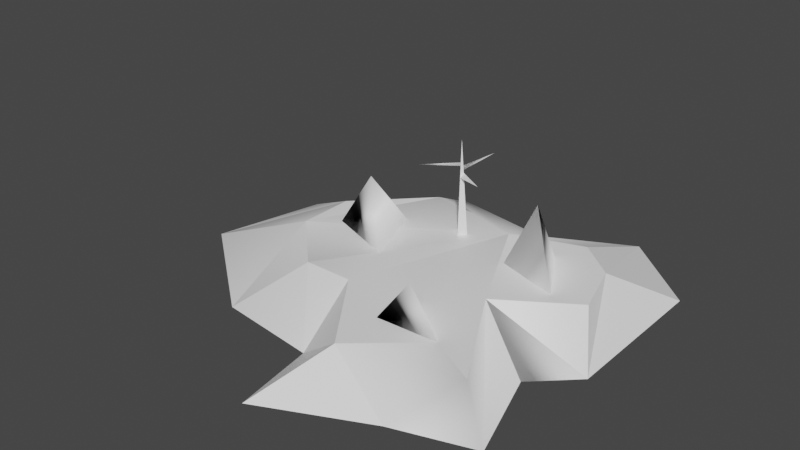 # Source: island1.blend  (saved by Blender 3.3.6; exported with 4.5.12 LTS)
import bpy
from mathutils import Matrix  # noqa: F401  (used for matrix-valued properties, if any)

bpy.ops.wm.read_factory_settings(use_empty=True)
scene = bpy.context.scene
scene.name = 'Scene'

# ---- materials (node trees are filled in below, after node groups)
mat_white = bpy.data.materials.new('White')
mat_white.use_transparent_shadow = False
mat_white.diffuse_color = (1.0, 1.0, 1.0, 1.0)
mat_white.roughness = 0.5528
mat_white.specular_intensity = 1.0

# ---- material node trees
mat_white.use_nodes = True; mat_white.node_tree.nodes.clear()
_N = mat_white.node_tree.nodes; _L = mat_white.node_tree.links
n0 = _N.new('ShaderNodeBsdfPrincipled'); n0.name = 'Principled BSDF'; n0.location = (10, 300)
n0.distribution = 'GGX'
n0.subsurface_method = 'RANDOM_WALK_SKIN'
n0.inputs[0].default_value = (1.0, 1.0, 1.0, 1.0)
n0.inputs[2].default_value = 0.5528
n0.inputs[3].default_value = 1.45
n0.inputs[13].default_value = 1.0
n0.inputs[27].default_value = (0.0, 0.0, 0.0, 1.0)
n0.inputs[28].default_value = 1.0
n1 = _N.new('ShaderNodeOutputMaterial'); n1.name = 'Material Output'; n1.location = (300, 300)
n2 = _N.new('ShaderNodeNormalMap'); n2.name = 'Normal Map'; n2.location = (-300, -300)
n2.label = 'Normal/Map'
_L.new(n0.outputs[0], n1.inputs[0])
_L.new(n2.outputs[0], n0.inputs[5])
n1.is_active_output = True

# ---- world
world_world = bpy.data.worlds.new('World'); scene.world = world_world
world_world.use_nodes = True; world_world.node_tree.nodes.clear()
_N = world_world.node_tree.nodes; _L = world_world.node_tree.links
n0 = _N.new('ShaderNodeOutputWorld'); n0.name = 'World Output'; n0.location = (300, 300)
n1 = _N.new('ShaderNodeBackground'); n1.name = 'Background'; n1.location = (10, 300)
n1.inputs[0].default_value = (0.05088, 0.05088, 0.05088, 1.0)
_L.new(n1.outputs[0], n0.inputs[0])
n0.is_active_output = True
world_world.color = (0.05088, 0.05088, 0.05088)
world_world.use_sun_shadow = False
world_world.sun_shadow_jitter_overblur = 0.0

# ---- meshes
me_mesh1 = bpy.data.meshes.new('Mesh1')
me_mesh1.from_pydata([(68.63, 0.0, -1904.0), (-874.9, 380.0, -1351.0), (-1028.0, 0.0, -2085.0), (-2311.0, 0.0, -945.3), (-2601.0, 0.0, 249.0), (-1581.0, 380.0, -637.5), (-1581.0, 380.0, -25.47), (-959.1, 380.0, 585.7), (-1389.0, 0.0, 1205.0), (-435.1, 380.0, 585.7), (-309.3, 0.0, 1338.0), (1434.0, 0.0, 460.2), (753.2, 380.0, 53.23), (185.9, 380.0, -1128.0)], [], [(1, 5, 6), (2, 1, 13), (7, 9, 13), (13, 6, 7), (13, 9, 12), (2, 13, 0), (6, 13, 1), (5, 1, 2), (5, 2, 3), (3, 4, 5), (6, 5, 4), (8, 6, 4), (6, 8, 7), (8, 10, 7), (7, 10, 9), (12, 9, 10, 11), (13, 12, 11, 0)])
me_mesh1.polygons.foreach_set('use_smooth', [0, 1, 0, 0, 0, 1, 0, 1, 1, 1, 0, 0, 0, 0, 0, 0, 1])
_uv = me_mesh1.uv_layers.new(name='UVSet0')
_uv.uv.foreach_set('vector', [0.0, 0.0, 0.0, 0.0, 0.0, 0.0, 74.67, -184.9, 0.0, 0.0, 53.83, -76.81, 26.92, -78.51, 0.0, 0.0, 0.0, 0.0, 0.0, 0.0, 112.8, -78.51, 26.92, -78.51, 53.83, -76.81, 0.0, 0.0, 0.0, 0.0, 0.0, 0.0, 53.83, -76.81, 0.0, 0.0, 112.8, -78.51, 0.0, 0.0, 0.0, 0.0, 0.0, 0.0, 0.0, 0.0, 74.67, -184.9, 24.25, -133.0, 74.67, -184.9, 36.73, -218.6, 36.73, -218.6, -24.51, -239.9, 24.25, -133.0, 123.7, -70.86, 24.25, -133.0, 185.8, -162.3, 0.0, 0.0, 123.7, -70.86, 185.8, -162.3, 112.8, -78.51, 121.3, -116.8, 26.92, -78.51, 121.3, -116.8, 0.0, 0.0, 86.68, -41.21, 86.68, -41.21, 0.0, 0.0, -21.6, -17.68, -59.04, -18.45, -21.6, -17.68, 0.0, 0.0, -70.37, -116.9, 53.83, -76.81, 0.0, 0.0, -70.37, -116.9, 0.0, 0.0])
me_mesh1.materials.append(mat_white)
me_mesh1.update()
me_mesh1.normals_split_custom_set([tuple(v) for v in zip(*[iter([0.2483, 0.9683, -0.0264, 0.0, 1.0, 0.0, 0.0, 1.0, 0.0, -0.2019, 0.7641, -0.6126, -0.1402, 0.985, -0.1005, 0.5032, 0.8145, -0.2887, 0.08081, 0.9765, -0.2, 0.0, 1.0, 3.481e-08, 0.0, 1.0, 3.481e-08, 0.0, 1.0, -3.54e-08, 0.08069, 0.9936, 0.07929, -0.1796, 0.9765, -0.1195, -0.05699, 0.9913, -0.1186, 0.0, 1.0, 0.0, 0.0, 1.0, 0.0, -0.2019, 0.7641, -0.6126, 0.5032, 0.8145, -0.2887, 0.2209, 0.869, -0.4428, 0.09599, 0.9936, -0.05988, 0.0, 1.0, 3.996e-08, 0.02661, 0.9507, -0.309, -0.1839, 0.9678, -0.1717, -0.1402, 0.985, -0.1005, -0.2019, 0.7641, -0.6126, -0.1839, 0.9678, -0.1717, -0.2019, 0.7641, -0.6126, -0.4595, 0.8425, -0.2811, -0.4595, 0.8425, -0.2811, -0.3828, 0.9238, 0.01118, -0.1839, 0.9678, -0.1717, -0.2412, 0.9704, 0.01034, -0.3687, 0.9067, -0.2048, -0.5335, 0.8307, -0.1591, -0.2535, 0.9125, 0.3212, -0.262, 0.9415, 0.212, -0.3491, 0.9342, 0.07411, -0.3003, 0.8517, 0.4295, -0.4888, 0.8063, 0.333, -0.3894, 0.7765, 0.4954, -0.2129, 0.8991, 0.3826, -0.06023, 0.869, 0.4911, -0.1323, 0.8973, 0.421, -0.09994, 0.8743, 0.475, 0.0, 0.8925, 0.451, 0.0, 0.8925, 0.451, -0.2911, 0.916, 0.2761, 0.2074, 0.878, 0.4313, 0.2074, 0.878, 0.4313, -0.03818, 0.8888, 0.4567, 0.5032, 0.8145, -0.2887, 0.6578, 0.6623, -0.3587, 0.4618, 0.7261, -0.5094, 0.2209, 0.869, -0.4428])] * 3)])
me_mesh1_001 = bpy.data.meshes.new('Mesh1.001')
me_mesh1_001.from_pydata([(-548.7, 380.0, 11.09), (-941.0, 972.0, -323.2), (-1300.0, 380.0, -265.7), (-828.1, 380.0, -738.5)], [], [(3, 0, 2), (1, 2, 0), (1, 3, 2), (0, 3, 1)])
me_mesh1_001.polygons.foreach_set('use_smooth', [True] * 4)
_uv = me_mesh1_001.uv_layers.new(name='UVSet0')
_uv.uv.foreach_set('vector', [-6.124, -1.795, 0.0, 0.0, -71.87, -1.795, -42.91, 60.14, -71.87, -1.795, 0.0, 0.0, -42.91, 60.14, -6.124, -1.795, -71.87, -1.795, 0.0, 0.0, -6.124, -1.795, -42.91, 60.14])
me_mesh1_001.materials.append(mat_white)
me_mesh1_001.update()
me_mesh1_001.normals_split_custom_set([tuple(v) for v in zip(*[iter([0.8213, -0.4009, 0.4059, 0.6897, -0.2944, 0.6615, -0.058, -0.4656, -0.8831, -0.06213, 0.9979, 0.0172, -0.058, -0.4656, -0.8831, 0.6897, -0.2944, 0.6615, -0.06213, 0.9979, 0.0172, 0.8213, -0.4009, 0.4059, -0.058, -0.4656, -0.8831, 0.6897, -0.2944, 0.6615, 0.8213, -0.4009, 0.4059, -0.06213, 0.9979, 0.0172])] * 3)])
me_mesh1_002 = bpy.data.meshes.new('Mesh1.002')
me_mesh1_002.from_pydata([(859.9, 380.0, 895.5), (347.0, 380.0, 473.8), (200.4, 380.0, 922.4), (458.8, 764.0, 781.2)], [], [(3, 0, 1), (2, 1, 0), (1, 2, 3), (0, 3, 2)])
me_mesh1_002.polygons.foreach_set('use_smooth', [True] * 4)
_uv = me_mesh1_002.uv_layers.new(name='UVSet0')
_uv.uv.foreach_set('vector', [-59.05, 97.64, 0.0, 0.0, -33.71, 54.95, -80.17, 54.95, -33.71, 54.95, 0.0, 0.0, -33.71, 54.95, -80.17, 54.95, -59.05, 97.64, 0.0, 0.0, -59.05, 97.64, -80.17, 54.95])
me_mesh1_002.materials.append(mat_white)
me_mesh1_002.update()
me_mesh1_002.normals_split_custom_set([tuple(v) for v in zip(*[iter([-0.006065, 0.9991, 0.04157, 0.9207, -0.254, 0.2963, 0.04379, 0.9972, -0.06049, -0.2839, -0.3171, -0.9049, 0.04379, 0.9972, -0.06049, 0.9207, -0.254, 0.2963, 0.04379, 0.9972, -0.06049, -0.2839, -0.3171, -0.9049, -0.006065, 0.9991, 0.04157, 0.9207, -0.254, 0.2963, -0.006065, 0.9991, 0.04157, -0.2839, -0.3171, -0.9049])] * 3)])
me_mesh1_003 = bpy.data.meshes.new('Mesh1.003')
me_mesh1_003.from_pydata([(492.2, 380.0, -598.1), (1169.0, 380.0, -377.0), (788.4, 380.0, -1030.0), (788.4, 1064.0, -671.1)], [], [(3, 0, 1), (1, 0, 2), (3, 1, 2), (0, 3, 2)])
me_mesh1_003.polygons.foreach_set('use_smooth', [True] * 4)
_uv = me_mesh1_003.uv_layers.new(name='UVSet0')
_uv.uv.foreach_set('vector', [-18.05, 75.63, 0.0, 0.0, 0.0, 0.0, 0.0, 0.0, 0.0, 0.0, -48.61, 6.002, -18.05, 75.63, 0.0, 0.0, -48.61, 6.002, 0.0, 0.0, -18.05, 75.63, -48.61, 6.002])
me_mesh1_003.materials.append(mat_white)
me_mesh1_003.update()
me_mesh1_003.normals_split_custom_set([tuple(v) for v in zip(*[iter([-0.8851, -0.416, 0.2087, -0.8673, -0.4108, 0.2811, 0.7375, -0.3282, 0.5902, 0.7375, -0.3282, 0.5902, -0.8673, -0.4108, 0.2811, 0.2774, 0.1837, 0.943, -0.8851, -0.416, 0.2087, 0.7375, -0.3282, 0.5902, 0.2774, 0.1837, 0.943, -0.8673, -0.4108, 0.2811, -0.8851, -0.416, 0.2087, 0.2774, 0.1837, 0.943])] * 3)])
me_mesh1_004 = bpy.data.meshes.new('Mesh1.004')
me_mesh1_004.from_pydata([(-172.1, 1092.0, -815.0), (-71.37, 1173.0, -1186.0), (-174.5, 1137.0, -812.5), (-216.9, 1078.0, -824.2)], [], [(1, 2, 0), (1, 0, 3), (1, 3, 2), (3, 0, 2)])
me_mesh1_004.polygons.foreach_set('use_smooth', [True] * 4)
_uv = me_mesh1_004.uv_layers.new(name='UVSet0')
_uv.uv.foreach_set('vector', [111.3, 72.35, -74.96, 70.12, 80.91, 48.51, 111.3, 72.35, 80.91, 48.51, -75.27, 62.9, 0.0, 0.0, -75.27, 62.9, -74.96, 70.12, -75.27, 62.9, 80.91, 48.51, -74.96, 70.12])
me_mesh1_004.materials.append(mat_white)
me_mesh1_004.update()
me_mesh1_004.normals_split_custom_set([tuple(v) for v in zip(*[iter([-0.1688, 0.1512, 0.974, 0.1334, -0.9342, 0.3309, 0.8767, -0.4261, -0.2233, -0.1688, 0.1512, 0.974, 0.8767, -0.4261, -0.2233, 0.03848, 0.003999, -0.9993, -0.1688, 0.1512, 0.974, 0.03848, 0.003999, -0.9993, 0.1334, -0.9342, 0.3309, 0.03848, 0.003999, -0.9993, 0.8767, -0.4261, -0.2233, 0.1334, -0.9342, 0.3309])] * 3)])
me_mesh1_005 = bpy.data.meshes.new('Mesh1.005')
me_mesh1_005.from_pydata([(-188.7, 1137.0, -789.1), (-188.7, 1173.0, -790.2), (-521.7, 1144.0, -533.4), (-212.0, 1136.0, -819.5)], [], [(0, 2, 3), (3, 1, 0), (3, 2, 1), (2, 0, 1)])
me_mesh1_005.polygons.foreach_set('use_smooth', [True] * 4)
_uv = me_mesh1_005.uv_layers.new(name='UVSet0')
_uv.uv.foreach_set('vector', [0.0, 0.0, 0.0, 0.0, -37.95, 25.43, -37.95, 25.43, -37.75, 30.59, 0.0, 0.0, -37.95, 25.43, 0.0, 0.0, -37.75, 30.59, 0.0, 0.0, 0.0, 0.0, -37.75, 30.59])
me_mesh1_005.materials.append(mat_white)
me_mesh1_005.update()
me_mesh1_005.normals_split_custom_set([tuple(v) for v in zip(*[iter([0.81, -0.5734, 0.1231, -0.7739, -0.01036, 0.6332, 0.8786, -0.2517, 0.4059, 0.8786, -0.2517, 0.4059, 0.9955, -0.004372, -0.09474, 0.81, -0.5734, 0.1231, 0.8786, -0.2517, 0.4059, -0.7739, -0.01036, 0.6332, 0.9955, -0.004372, -0.09474, -0.7739, -0.01036, 0.6332, 0.81, -0.5734, 0.1231, 0.9955, -0.004372, -0.09474])] * 3)])
me_mesh1_006 = bpy.data.meshes.new('Mesh1.006')
me_mesh1_006.from_pydata([(-170.3, 1058.0, -816.8), (-167.8, 1009.0, -819.5), (-188.6, 1008.0, -785.3), (130.4, 1064.0, -634.1)], [], [(2, 3, 0), (2, 0, 1), (1, 0, 3), (1, 3, 2)])
_uv = me_mesh1_006.uv_layers.new(name='UVSet0')
_uv.uv.foreach_set('vector', [0.0, 0.0, 0.0, 0.0, 0.0, 0.0, 0.0, 0.0, 0.0, 0.0, 0.0, 0.0, 0.0, 0.0, 0.0, 0.0, 0.0, 0.0, 0.0, 0.0, 0.0, 0.0, 0.0, 0.0])
me_mesh1_006.materials.append(mat_white)
me_mesh1_006.update()
me_mesh1_006.normals_split_custom_set([tuple(v) for v in zip(*[iter([-0.4269, 0.5911, 0.6844, -0.4269, 0.5911, 0.6844, -0.4269, 0.5911, 0.6844, -0.8545, -0.01595, -0.5192, -0.8545, -0.01595, -0.5192, -0.8545, -0.01595, -0.5192, 0.5168, 0.07436, -0.8529, 0.5168, 0.07436, -0.8529, 0.5168, 0.07436, -0.8529, 0.1435, -0.9879, 0.05838, 0.1435, -0.9879, 0.05838, 0.1435, -0.9879, 0.05838])] * 3)])
me_mesh1_007 = bpy.data.meshes.new('Mesh1.007')
me_mesh1_007.from_pydata([(-134.8, 380.0, -854.4), (-188.1, 380.0, -766.8), (-275.5, 380.0, -880.6), (-188.9, 1412.0, -797.2)], [], [(3, 1, 0), (3, 2, 1), (3, 0, 2), (1, 2, 0)])
_uv = me_mesh1_007.uv_layers.new(name='UVSet0')
_uv.uv.foreach_set('vector', [0.0, 0.0, 0.0, 0.0, 0.0, 0.0, 0.0, 0.0, 0.0, 0.0, 0.0, 0.0, 0.0, 0.0, 0.0, 0.0, 0.0, 0.0, 0.0, 0.0, 0.0, 0.0, 0.0, 0.0])
me_mesh1_007.materials.append(mat_white)
me_mesh1_007.update()
me_mesh1_007.normals_split_custom_set([tuple(v) for v in zip(*[iter([0.8545, 0.01595, 0.5192, 0.8545, 0.01595, 0.5192, 0.8545, 0.01595, 0.5192, -0.793, 0.01733, 0.609, -0.793, 0.01733, 0.609, -0.793, 0.01733, 0.609, 0.1828, 0.06398, -0.9811, 0.1828, 0.06398, -0.9811, 0.1828, 0.06398, -0.9811, 0.0, -1.0, -5.694e-07, 0.0, -1.0, -5.694e-07, 0.0, -1.0, -5.694e-07])] * 3)])
me_mesh1_008 = bpy.data.meshes.new('Mesh1.008')
me_mesh1_008.from_pydata([(859.9, 380.0, 895.5), (-178.8, 0.0, 2204.0), (-435.1, 380.0, 585.7), (-309.3, 0.0, 1338.0), (200.4, 380.0, 1464.0), (728.9, 380.0, 1207.0), (926.5, 0.0, 1688.0), (1373.0, 380.0, 1168.0), (1742.0, 0.0, 1428.0), (1434.0, 0.0, 460.2), (753.2, 380.0, 53.23), (-309.3, 0.0, 1338.0), (1434.0, 0.0, 460.2), (-836.5, -0.000137, 497.0), (756.8, -0.0001094, -211.2)], [(11, 3), (9, 12)], [(7, 10, 0), (0, 4, 5), (0, 5, 7), (4, 3, 1), (0, 2, 4), (4, 1, 6), (6, 5, 4), (6, 8, 7), (7, 5, 6), (9, 10, 8), (8, 10, 7), (2, 0, 10), (3, 4, 2), (13, 2, 10, 14), (14, 10, 12), (11, 2, 13)])
me_mesh1_008.polygons.foreach_set('use_smooth', [0, 1, 1, 0, 0, 0, 1, 1, 1, 1, 1, 0, 0, 0, 0, 0])
_uv = me_mesh1_008.uv_layers.new(name='UVSet0')
_uv.uv.foreach_set('vector', [0.0, 0.0, 0.0, 0.0, 0.0, 0.0, 0.0, 0.0, 0.0, 0.0, -64.43, -74.39, 0.0, 0.0, -64.43, -74.39, 0.0, 0.0, 0.0, 0.0, 0.0, 0.0, 0.0, 0.0, 0.0, 0.0, 0.0, 0.0, 0.0, 0.0, 0.0, 0.0, 0.0, 0.0, 0.0, 0.0, 0.0, 0.0, -64.43, -74.39, 0.0, 0.0, 0.0, 0.0, 206.2, -37.4, 166.2, 4.687, 0.0, 0.0, -64.43, -74.39, 0.0, 0.0, -70.37, -116.9, -59.04, -18.45, 206.2, -37.4, 206.2, -37.4, 0.0, 0.0, 0.0, 0.0, 0.0, 0.0, 0.0, 0.0, 0.0, 0.0, 0.0, 0.0, 0.0, 0.0, -21.6, -17.68, 0.0, 0.0, 0.0, 0.0, 0.0, 0.0, 0.0, 0.0, -70.37, -116.9, 0.0, 0.0, -70.37, -116.9, 0.0, 0.0, 0.0, 0.0, 0.0, 0.0])
me_mesh1_008.materials.append(mat_white)
me_mesh1_008.update()
me_mesh1_008.normals_split_custom_set([tuple(v) for v in zip(*[iter([0.0, 1.0, 0.0, 0.0, 1.0, 0.0, 0.0, 1.0, 0.0, 0.0, 1.0, 0.0, 0.2054, 0.8824, 0.4232, 0.07744, 0.9632, 0.2573, 0.0, 1.0, 0.0, 0.07744, 0.9632, 0.2573, 0.1857, 0.9505, -0.2491, -0.6097, 0.7873, 0.0918, -0.6097, 0.7873, 0.0918, -0.6097, 0.7873, 0.0918, 0.0, 1.0, -6.646e-08, 0.0, 1.0, -6.646e-08, 0.0, 1.0, -6.646e-08, 0.2528, 0.802, 0.5413, 0.2528, 0.802, 0.5413, 0.2528, 0.802, 0.5413, 0.1, 0.7594, 0.6429, 0.07744, 0.9632, 0.2573, 0.2054, 0.8824, 0.4232, 0.1, 0.7594, 0.6429, 0.8632, 0.5048, 0.01023, 0.1857, 0.9505, -0.2491, 0.1857, 0.9505, -0.2491, 0.07744, 0.9632, 0.2573, 0.1, 0.7594, 0.6429, 0.467, 0.8832, 0.04292, 0.4594, 0.8748, 0.1537, 0.8632, 0.5048, 0.01023, 0.8632, 0.5048, 0.01023, 0.4594, 0.8748, 0.1537, 0.1857, 0.9505, -0.2491, 0.0, 1.0, 2.954e-08, 0.0, 1.0, 2.954e-08, 0.0, 1.0, 2.954e-08, -0.6045, 0.6657, 0.4375, -0.6045, 0.6657, 0.4375, -0.6045, 0.6657, 0.4375, -0.3435, 0.5377, -0.77, -0.3435, 0.5377, -0.77, -0.3435, 0.5377, -0.77, -0.3435, 0.5377, -0.77, 0.5415, 0.2769, -0.7938, 0.6293, 0.448, -0.6351, 0.7957, 0.3984, -0.4561, -0.671, 0.6105, 0.4207, -0.671, 0.6105, 0.4207, -0.671, 0.6105, 0.4207])] * 3)])
me_mesh1_009 = bpy.data.meshes.new('Mesh1.009')
me_mesh1_009.from_pydata([(1855.0, 0.0, 55.36), (1855.0, 0.0, -1641.0), (1348.0, 380.0, -1052.0), (1003.0, 0.0, -2379.0)], [], [(1, 2, 0), (1, 3, 2)])
_uv = me_mesh1_009.uv_layers.new(name='UVSet0')
_uv.uv.foreach_set('vector', [32.32, -217.0, 32.53, -131.9, 0.0, 0.0, 32.32, -217.0, 0.0, 0.0, 32.53, -131.9])
me_mesh1_009.materials.append(mat_white)
me_mesh1_009.update()
me_mesh1_009.normals_split_custom_set([tuple(v) for v in zip(*[iter([0.5999, 0.8001, 0.0, 0.5999, 0.8001, 0.0, 0.5999, 0.8001, 0.0, 0.2877, 0.8982, -0.3322, 0.2877, 0.8982, -0.3322, 0.2877, 0.8982, -0.3322])] * 3)])
me_mesh1_010 = bpy.data.meshes.new('Mesh1.010')
me_mesh1_010.from_pydata([(68.63, 0.0, -1904.0), (1434.0, 0.0, 460.2), (753.2, 380.0, 53.23), (1522.0, 380.0, -452.7), (1855.0, 0.0, 55.36), (1348.0, 380.0, -1052.0), (937.5, 380.0, -1390.0), (1003.0, 0.0, -2379.0), (185.9, 380.0, -1128.0), (139.7, 1.663e-05, -1014.0), (580.9, 2.286e-06, -313.8)], [], [(3, 8, 2), (4, 5, 3), (3, 6, 8), (2, 1, 4), (3, 2, 4), (7, 6, 5), (3, 5, 6), (7, 8, 6), (8, 7, 0), (5, 4, 7), (2, 8, 9, 10), (9, 8, 0), (1, 2, 10)])
me_mesh1_010.polygons.foreach_set('use_smooth', [0, 0, 0, 1, 0, 0, 0, 1, 1, 0, 0, 1, 1])
_uv = me_mesh1_010.uv_layers.new(name='UVSet0')
_uv.uv.foreach_set('vector', [0.0, 0.0, 53.83, -76.81, 0.0, 0.0, 0.0, 0.0, 32.53, -131.9, 0.0, 0.0, 0.0, 0.0, 132.2, -76.81, 53.83, -76.81, -59.04, -18.45, -70.37, -116.9, 0.0, 0.0, 0.0, 0.0, -59.04, -18.45, 0.0, 0.0, 170.3, -174.1, 132.2, -76.81, 32.53, -131.9, 0.0, 0.0, 32.53, -131.9, 132.2, -76.81, 170.3, -174.1, 53.83, -76.81, 132.2, -76.81, 53.83, -76.81, 170.3, -174.1, 0.0, 0.0, 32.53, -131.9, 0.0, 0.0, 170.3, -174.1, -59.04, -18.45, 53.83, -76.81, -23.46, -38.96, -46.91, -77.93, -23.46, -38.96, 53.83, -76.81, 0.0, 0.0, -70.37, -116.9, -59.04, -18.45, -46.91, -77.93])
me_mesh1_010.materials.append(mat_white)
me_mesh1_010.update()
me_mesh1_010.normals_split_custom_set([tuple(v) for v in zip(*[iter([0.0, 1.0, 0.0, 0.05698, 0.9913, 0.1186, 0.0, 1.0, 0.0, 0.8686, 0.4273, -0.2509, 0.8686, 0.4273, -0.2509, 0.8686, 0.4273, -0.2509, 0.0, 1.0, 0.0, 0.0, 1.0, 0.0, 0.1174, 0.9913, 0.05935, -0.8084, 0.542, 0.2297, -0.7742, -0.3148, 0.5492, 0.3082, 0.8957, 0.3205, 0.2915, 0.8479, 0.4428, 0.4767, 0.4687, 0.7437, 0.2915, 0.8479, 0.4428, 0.2467, 0.9079, -0.339, 0.2708, 0.9044, -0.3296, 0.2708, 0.9044, -0.3296, 0.0, 1.0, 0.0, 0.0, 1.0, 0.0, 0.0, 1.0, 0.0, -0.1586, 0.8987, -0.4089, -0.2813, 0.9284, 0.2429, -0.1266, 0.9232, -0.363, -0.2813, 0.9284, 0.2429, -0.1586, 0.8987, -0.4089, -0.354, 0.929, 0.1078, 0.9051, 0.2833, -0.317, 0.9051, 0.2833, -0.317, 0.8944, 0.3048, -0.3272, -0.32, 0.7043, 0.6337, -0.9948, 0.1002, -0.0177, 0.8091, 0.5551, -0.1927, 0.9735, 0.05497, 0.2218, 0.6606, 0.1728, -0.7305, -0.2813, 0.9284, 0.2429, -0.354, 0.929, 0.1078, -0.7742, -0.3148, 0.5492, -0.8084, 0.542, 0.2297, 0.9234, -0.1004, -0.3705])] * 3)])

# ---- objects
ob_island1 = bpy.data.objects.new('island1', me_mesh1)
ob_model = bpy.data.objects.new('Model', None)
ob_island1_1 = bpy.data.objects.new('island1_1', me_mesh1_001)
ob_island1_2 = bpy.data.objects.new('island1_2', me_mesh1_002)
ob_island1_3 = bpy.data.objects.new('island1_3', me_mesh1_003)
ob_island1_4 = bpy.data.objects.new('island1_4', me_mesh1_004)
ob_island1_5 = bpy.data.objects.new('island1_5', me_mesh1_005)
ob_island1_6 = bpy.data.objects.new('island1_6', me_mesh1_006)
ob_island1_7 = bpy.data.objects.new('island1_7', me_mesh1_007)
ob_island1_8 = bpy.data.objects.new('island1_8', me_mesh1_008)
ob_island1_9 = bpy.data.objects.new('island1_9', me_mesh1_009)
ob_island1_10 = bpy.data.objects.new('island1_10', me_mesh1_010)

# ---- transforms, parenting, visibility, modifiers, constraints
ob_island1.parent = ob_model
ob_island1.location = (0.0, 0.0, 0.0)
ob_island1.color = (0.8, 0.8, 0.8, 1.0)
ob_model.location = (0.0, 0.0, 0.0)
ob_model.rotation_euler = (1.571, -0.0, 0.0)
ob_model.scale = (0.01, 0.01, 0.01)
ob_model.color = (0.8, 0.8, 0.8, 1.0)
ob_island1_1.parent = ob_model
ob_island1_1.location = (0.0, 0.0, 0.0)
ob_island1_1.color = (0.8, 0.8, 0.8, 1.0)
ob_island1_2.parent = ob_model
ob_island1_2.location = (0.0, 0.0, 0.0)
ob_island1_2.color = (0.8, 0.8, 0.8, 1.0)
ob_island1_3.parent = ob_model
ob_island1_3.location = (0.0, 0.0, 0.0)
ob_island1_3.color = (0.8, 0.8, 0.8, 1.0)
ob_island1_4.parent = ob_model
ob_island1_4.location = (0.0, 0.0, 0.0)
ob_island1_4.color = (0.8, 0.8, 0.8, 1.0)
ob_island1_5.parent = ob_model
ob_island1_5.location = (0.0, 0.0, 0.0)
ob_island1_5.color = (0.8, 0.8, 0.8, 1.0)
ob_island1_6.parent = ob_model
ob_island1_6.location = (0.0, 0.0, 0.0)
ob_island1_6.color = (0.8, 0.8, 0.8, 1.0)
ob_island1_7.parent = ob_model
ob_island1_7.location = (0.0, 0.0, 0.0)
ob_island1_7.color = (0.8, 0.8, 0.8, 1.0)
ob_island1_8.parent = ob_model
ob_island1_8.location = (0.0, 0.0, 0.0)
ob_island1_8.color = (0.8, 0.8, 0.8, 1.0)
ob_island1_9.parent = ob_model
ob_island1_9.location = (0.0, 0.0, 0.0)
ob_island1_9.color = (0.8, 0.8, 0.8, 1.0)
ob_island1_10.parent = ob_model
ob_island1_10.location = (0.0, 0.0, 0.0)
ob_island1_10.color = (0.8, 0.8, 0.8, 1.0)

# ---- collection membership
scene.collection.objects.link(ob_island1)
scene.collection.objects.link(ob_model)
scene.collection.objects.link(ob_island1_1)
scene.collection.objects.link(ob_island1_2)
scene.collection.objects.link(ob_island1_3)
scene.collection.objects.link(ob_island1_4)
scene.collection.objects.link(ob_island1_5)
scene.collection.objects.link(ob_island1_6)
scene.collection.objects.link(ob_island1_7)
scene.collection.objects.link(ob_island1_8)
scene.collection.objects.link(ob_island1_9)
scene.collection.objects.link(ob_island1_10)

# ---- scene / render settings (as saved in the file)
scene.frame_start = 1; scene.frame_end = 250; scene.frame_set(1)
scene.render.engine = 'BLENDER_EEVEE_NEXT'
scene.render.fps = 30
scene.cycles.sampling_pattern = 'TABULATED_SOBOL'
scene.cycles.use_light_tree = False
scene.view_settings.view_transform = 'Filmic'
bpy.context.view_layer.update()

# ---- added for rendering (the .blend has no active camera and no usable light): camera, sun
cam_auto = bpy.data.cameras.new('AutoCamera')
cam_auto.lens = 50.0
cam_auto.sensor_width = 36.0
cam_auto.clip_end = 1063.05
ob_auto_camera = bpy.data.objects.new('AutoCamera', cam_auto)
scene.collection.objects.link(ob_auto_camera)
ob_auto_camera.location = (56.8428, -71.8119, 55.5181)
ob_auto_camera.rotation_euler = (1.09748, -7.21219e-08, 0.694738)
scene.camera = ob_auto_camera
light_auto_sun = bpy.data.lights.new('AutoSun', 'SUN')
light_auto_sun.energy = 3.0
light_auto_sun.angle = 0.0523599
ob_auto_sun = bpy.data.objects.new('AutoSun', light_auto_sun)
scene.collection.objects.link(ob_auto_sun)
ob_auto_sun.rotation_euler = (0.872665, 0.174533, 0.523599)
bpy.context.view_layer.update()
